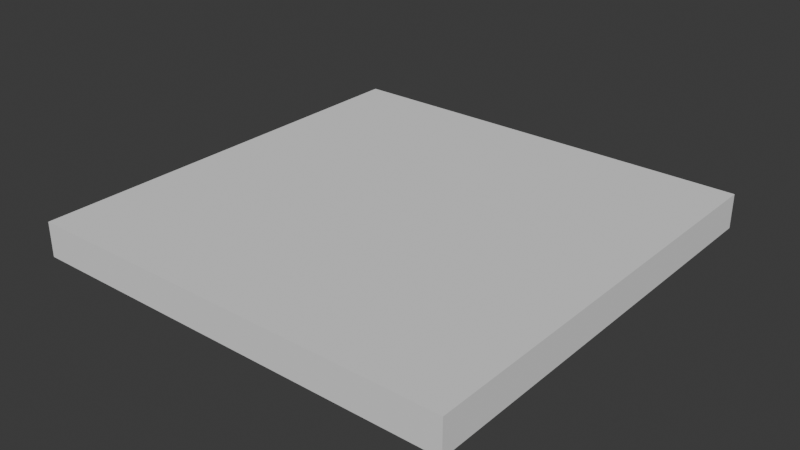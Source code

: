 # Source: open_4.blend  (saved by Blender 4.5.88; exported with 4.5.12 LTS)
import bpy
from mathutils import Matrix  # noqa: F401  (used for matrix-valued properties, if any)

bpy.ops.wm.read_factory_settings(use_empty=True)
scene = bpy.context.scene
scene.name = 'Scene'

# ---- world
world_world = bpy.data.worlds.new('World'); scene.world = world_world
world_world.use_nodes = True; world_world.node_tree.nodes.clear()
_N = world_world.node_tree.nodes; _L = world_world.node_tree.links
n0 = _N.new('ShaderNodeOutputWorld'); n0.name = 'World Output'; n0.location = (200, 100)
n1 = _N.new('ShaderNodeBackground'); n1.name = 'Background'; n1.location = (-200, 100)
n1.inputs[0].default_value = (0.05088, 0.05088, 0.05088, 1.0)
_L.new(n1.outputs[0], n0.inputs[0])
n0.is_active_output = True
world_world.color = (0.05088, 0.05088, 0.05088)
world_world.sun_shadow_jitter_overblur = 0.0

# ---- meshes
me_cube_001 = bpy.data.meshes.new('Cube.001')
me_cube_001.from_pydata([(-0.125, -0.125, -0.02), (-0.125, 0.125, -0.02), (0.125, -0.125, -0.02), (0.125, 0.125, -0.02), (-0.125, -0.125, 0.0), (-0.125, 0.125, 0.0), (0.125, 0.125, 0.0), (0.125, -0.125, 0.0)], [], [(1, 0, 4, 5), (3, 1, 5, 6), (7, 2, 3, 6), (4, 0, 2, 7), (1, 3, 2, 0), (7, 6, 5, 4)])
_uv = me_cube_001.uv_layers.new(name='UVMap')
_uv.uv.foreach_set('vector', [0.375, 0.25, 0.375, 0.0, 0.5, 0.0, 0.5, 0.25, 0.375, 0.5, 0.375, 0.25, 0.5, 0.25, 0.5, 0.5, 0.5, 0.75, 0.375, 0.75, 0.375, 0.5, 0.5, 0.5, 0.5, 1.0, 0.375, 1.0, 0.375, 0.75, 0.5, 0.75, 0.125, 0.5, 0.375, 0.5, 0.375, 0.75, 0.125, 0.75, 0.3035, 0.6803, 0.3035, 0.5697, 0.1976, 0.57, 0.1976, 0.68])
me_cube_001.update()

# ---- objects
ob_cube = bpy.data.objects.new('Cube', me_cube_001)

# ---- transforms, parenting, visibility, modifiers, constraints
ob_cube.location = (0.0, 0.0, 0.0)

# ---- collection membership
scene.collection.objects.link(ob_cube)

# ---- scene / render settings (as saved in the file)
scene.frame_start = 1; scene.frame_end = 250; scene.frame_set(1)
scene.render.engine = 'BLENDER_EEVEE_NEXT'
bpy.context.view_layer.update()

# ---- added for rendering (the .blend has no active camera and no usable light): camera, sun
cam_auto = bpy.data.cameras.new('AutoCamera')
cam_auto.lens = 50.0
cam_auto.sensor_width = 36.0
cam_auto.clip_end = 1000.0
ob_auto_camera = bpy.data.objects.new('AutoCamera', cam_auto)
scene.collection.objects.link(ob_auto_camera)
ob_auto_camera.location = (0.327639, -0.393167, 0.252111)
ob_auto_camera.rotation_euler = (1.09748, -7.21219e-08, 0.694738)
scene.camera = ob_auto_camera
light_auto_sun = bpy.data.lights.new('AutoSun', 'SUN')
light_auto_sun.energy = 3.0
light_auto_sun.angle = 0.0523599
ob_auto_sun = bpy.data.objects.new('AutoSun', light_auto_sun)
scene.collection.objects.link(ob_auto_sun)
ob_auto_sun.rotation_euler = (0.872665, 0.174533, 0.523599)
bpy.context.view_layer.update()
